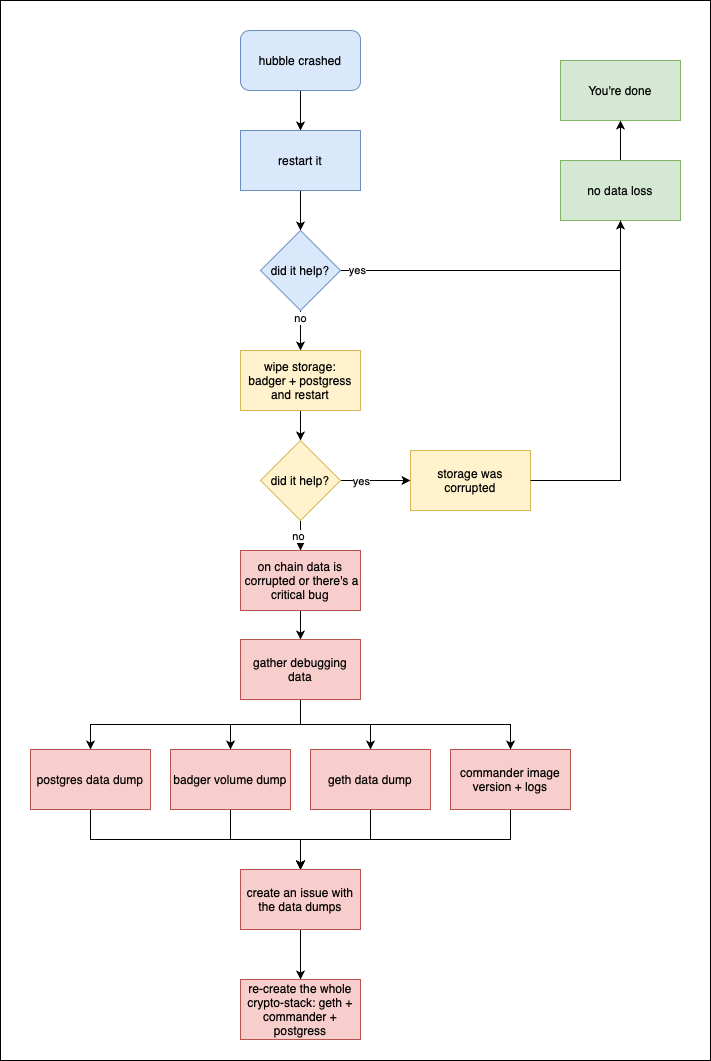

The diagram above was exported from draw.io. Its source (the exported page's mxGraphModel, read from the mxfile embedded in the PNG):
<mxGraphModel dx="946" dy="1160" grid="1" gridSize="10" guides="1" tooltips="1" connect="1" arrows="1" fold="1" page="1" pageScale="1" pageWidth="827" pageHeight="1169" math="0" shadow="0">
  <root>
    <mxCell id="0" />
    <mxCell id="1" parent="0" />
    <mxCell id="H1YG7Jk7aWmBcNBz2M8m-49" value="" style="rounded=0;whiteSpace=wrap;html=1;fontSize=20;" vertex="1" parent="1">
      <mxGeometry x="130" y="130" width="710" height="1060" as="geometry" />
    </mxCell>
    <mxCell id="H1YG7Jk7aWmBcNBz2M8m-5" value="" style="edgeStyle=orthogonalEdgeStyle;rounded=0;orthogonalLoop=1;jettySize=auto;html=1;" edge="1" parent="1" source="H1YG7Jk7aWmBcNBz2M8m-3">
      <mxGeometry relative="1" as="geometry">
        <mxPoint x="430" y="260" as="targetPoint" />
      </mxGeometry>
    </mxCell>
    <mxCell id="H1YG7Jk7aWmBcNBz2M8m-3" value="hubble crashed" style="rounded=1;whiteSpace=wrap;html=1;fillColor=#dae8fc;strokeColor=#6c8ebf;" vertex="1" parent="1">
      <mxGeometry x="370" y="160" width="120" height="60" as="geometry" />
    </mxCell>
    <mxCell id="H1YG7Jk7aWmBcNBz2M8m-8" style="edgeStyle=orthogonalEdgeStyle;rounded=0;orthogonalLoop=1;jettySize=auto;html=1;entryX=0.5;entryY=0;entryDx=0;entryDy=0;" edge="1" parent="1" source="H1YG7Jk7aWmBcNBz2M8m-6" target="H1YG7Jk7aWmBcNBz2M8m-7">
      <mxGeometry relative="1" as="geometry" />
    </mxCell>
    <mxCell id="H1YG7Jk7aWmBcNBz2M8m-6" value="restart it" style="rounded=0;whiteSpace=wrap;html=1;fillColor=#dae8fc;strokeColor=#6c8ebf;" vertex="1" parent="1">
      <mxGeometry x="370" y="260" width="120" height="60" as="geometry" />
    </mxCell>
    <mxCell id="H1YG7Jk7aWmBcNBz2M8m-9" value="yes" style="edgeStyle=orthogonalEdgeStyle;rounded=0;orthogonalLoop=1;jettySize=auto;html=1;exitX=1;exitY=0.5;exitDx=0;exitDy=0;" edge="1" parent="1" source="H1YG7Jk7aWmBcNBz2M8m-7" target="H1YG7Jk7aWmBcNBz2M8m-41">
      <mxGeometry x="-0.8947" relative="1" as="geometry">
        <mxPoint x="670" y="190" as="targetPoint" />
        <mxPoint as="offset" />
      </mxGeometry>
    </mxCell>
    <mxCell id="H1YG7Jk7aWmBcNBz2M8m-12" value="" style="edgeStyle=orthogonalEdgeStyle;rounded=0;orthogonalLoop=1;jettySize=auto;html=1;" edge="1" parent="1" source="H1YG7Jk7aWmBcNBz2M8m-7" target="H1YG7Jk7aWmBcNBz2M8m-11">
      <mxGeometry relative="1" as="geometry" />
    </mxCell>
    <mxCell id="H1YG7Jk7aWmBcNBz2M8m-13" value="no" style="edgeLabel;html=1;align=center;verticalAlign=middle;resizable=0;points=[];" vertex="1" connectable="0" parent="H1YG7Jk7aWmBcNBz2M8m-12">
      <mxGeometry x="-0.6444" y="-1" relative="1" as="geometry">
        <mxPoint as="offset" />
      </mxGeometry>
    </mxCell>
    <mxCell id="H1YG7Jk7aWmBcNBz2M8m-7" value="did it help?" style="rhombus;whiteSpace=wrap;html=1;fillColor=#dae8fc;strokeColor=#6c8ebf;" vertex="1" parent="1">
      <mxGeometry x="390" y="360" width="80" height="80" as="geometry" />
    </mxCell>
    <mxCell id="H1YG7Jk7aWmBcNBz2M8m-10" value="You're done" style="rounded=0;whiteSpace=wrap;html=1;fillColor=#d5e8d4;strokeColor=#82b366;" vertex="1" parent="1">
      <mxGeometry x="690" y="190" width="120" height="60" as="geometry" />
    </mxCell>
    <mxCell id="H1YG7Jk7aWmBcNBz2M8m-15" value="" style="edgeStyle=orthogonalEdgeStyle;rounded=0;orthogonalLoop=1;jettySize=auto;html=1;" edge="1" parent="1" source="H1YG7Jk7aWmBcNBz2M8m-11" target="H1YG7Jk7aWmBcNBz2M8m-14">
      <mxGeometry relative="1" as="geometry" />
    </mxCell>
    <mxCell id="H1YG7Jk7aWmBcNBz2M8m-11" value="wipe storage:&lt;br&gt;badger + postgress&lt;br&gt;and restart" style="whiteSpace=wrap;html=1;fillColor=#fff2cc;strokeColor=#d6b656;" vertex="1" parent="1">
      <mxGeometry x="370" y="480" width="120" height="60" as="geometry" />
    </mxCell>
    <mxCell id="H1YG7Jk7aWmBcNBz2M8m-16" style="edgeStyle=orthogonalEdgeStyle;rounded=0;orthogonalLoop=1;jettySize=auto;html=1;" edge="1" parent="1" source="H1YG7Jk7aWmBcNBz2M8m-14" target="H1YG7Jk7aWmBcNBz2M8m-20">
      <mxGeometry relative="1" as="geometry">
        <mxPoint x="560" y="600" as="targetPoint" />
      </mxGeometry>
    </mxCell>
    <mxCell id="H1YG7Jk7aWmBcNBz2M8m-17" value="yes" style="edgeLabel;html=1;align=center;verticalAlign=middle;resizable=0;points=[];" vertex="1" connectable="0" parent="H1YG7Jk7aWmBcNBz2M8m-16">
      <mxGeometry x="-0.8985" y="-2" relative="1" as="geometry">
        <mxPoint x="16" y="-2" as="offset" />
      </mxGeometry>
    </mxCell>
    <mxCell id="H1YG7Jk7aWmBcNBz2M8m-23" value="" style="edgeStyle=orthogonalEdgeStyle;rounded=0;orthogonalLoop=1;jettySize=auto;html=1;" edge="1" parent="1" source="H1YG7Jk7aWmBcNBz2M8m-14" target="H1YG7Jk7aWmBcNBz2M8m-22">
      <mxGeometry relative="1" as="geometry" />
    </mxCell>
    <mxCell id="H1YG7Jk7aWmBcNBz2M8m-24" value="no" style="edgeLabel;html=1;align=center;verticalAlign=middle;resizable=0;points=[];" vertex="1" connectable="0" parent="H1YG7Jk7aWmBcNBz2M8m-23">
      <mxGeometry y="3" relative="1" as="geometry">
        <mxPoint as="offset" />
      </mxGeometry>
    </mxCell>
    <mxCell id="H1YG7Jk7aWmBcNBz2M8m-14" value="did it help?" style="rhombus;whiteSpace=wrap;html=1;fillColor=#fff2cc;strokeColor=#d6b656;" vertex="1" parent="1">
      <mxGeometry x="390" y="570" width="80" height="80" as="geometry" />
    </mxCell>
    <mxCell id="H1YG7Jk7aWmBcNBz2M8m-20" value="storage was corrupted" style="rounded=0;whiteSpace=wrap;html=1;fillColor=#fff2cc;strokeColor=#d6b656;" vertex="1" parent="1">
      <mxGeometry x="540" y="580" width="120" height="60" as="geometry" />
    </mxCell>
    <mxCell id="H1YG7Jk7aWmBcNBz2M8m-26" value="" style="edgeStyle=orthogonalEdgeStyle;rounded=0;orthogonalLoop=1;jettySize=auto;html=1;" edge="1" parent="1" source="H1YG7Jk7aWmBcNBz2M8m-22" target="H1YG7Jk7aWmBcNBz2M8m-25">
      <mxGeometry relative="1" as="geometry" />
    </mxCell>
    <mxCell id="H1YG7Jk7aWmBcNBz2M8m-22" value="on chain data is &amp;nbsp;corrupted or there's a critical bug" style="whiteSpace=wrap;html=1;fillColor=#f8cecc;strokeColor=#b85450;" vertex="1" parent="1">
      <mxGeometry x="370" y="680" width="120" height="60" as="geometry" />
    </mxCell>
    <mxCell id="H1YG7Jk7aWmBcNBz2M8m-28" style="edgeStyle=orthogonalEdgeStyle;rounded=0;orthogonalLoop=1;jettySize=auto;html=1;exitX=0.5;exitY=1;exitDx=0;exitDy=0;entryX=0.5;entryY=0;entryDx=0;entryDy=0;" edge="1" parent="1" source="H1YG7Jk7aWmBcNBz2M8m-25" target="H1YG7Jk7aWmBcNBz2M8m-29">
      <mxGeometry relative="1" as="geometry">
        <mxPoint x="430" y="879" as="targetPoint" />
      </mxGeometry>
    </mxCell>
    <mxCell id="H1YG7Jk7aWmBcNBz2M8m-31" style="edgeStyle=orthogonalEdgeStyle;rounded=0;orthogonalLoop=1;jettySize=auto;html=1;exitX=0.5;exitY=1;exitDx=0;exitDy=0;" edge="1" parent="1" source="H1YG7Jk7aWmBcNBz2M8m-25" target="H1YG7Jk7aWmBcNBz2M8m-30">
      <mxGeometry relative="1" as="geometry" />
    </mxCell>
    <mxCell id="H1YG7Jk7aWmBcNBz2M8m-33" style="edgeStyle=orthogonalEdgeStyle;rounded=0;orthogonalLoop=1;jettySize=auto;html=1;exitX=0.5;exitY=1;exitDx=0;exitDy=0;entryX=0.5;entryY=0;entryDx=0;entryDy=0;" edge="1" parent="1" source="H1YG7Jk7aWmBcNBz2M8m-25" target="H1YG7Jk7aWmBcNBz2M8m-32">
      <mxGeometry relative="1" as="geometry" />
    </mxCell>
    <mxCell id="H1YG7Jk7aWmBcNBz2M8m-35" style="edgeStyle=orthogonalEdgeStyle;rounded=0;orthogonalLoop=1;jettySize=auto;html=1;exitX=0.5;exitY=1;exitDx=0;exitDy=0;entryX=0.5;entryY=0;entryDx=0;entryDy=0;" edge="1" parent="1" source="H1YG7Jk7aWmBcNBz2M8m-25" target="H1YG7Jk7aWmBcNBz2M8m-34">
      <mxGeometry relative="1" as="geometry" />
    </mxCell>
    <mxCell id="H1YG7Jk7aWmBcNBz2M8m-25" value="gather debugging data" style="whiteSpace=wrap;html=1;fillColor=#f8cecc;strokeColor=#b85450;" vertex="1" parent="1">
      <mxGeometry x="370" y="769" width="120" height="60" as="geometry" />
    </mxCell>
    <mxCell id="H1YG7Jk7aWmBcNBz2M8m-37" style="edgeStyle=orthogonalEdgeStyle;rounded=0;orthogonalLoop=1;jettySize=auto;html=1;exitX=0.5;exitY=1;exitDx=0;exitDy=0;entryX=0.5;entryY=0;entryDx=0;entryDy=0;" edge="1" parent="1" source="H1YG7Jk7aWmBcNBz2M8m-29" target="H1YG7Jk7aWmBcNBz2M8m-36">
      <mxGeometry relative="1" as="geometry" />
    </mxCell>
    <mxCell id="H1YG7Jk7aWmBcNBz2M8m-29" value="postgres data dump" style="whiteSpace=wrap;html=1;fillColor=#f8cecc;strokeColor=#b85450;" vertex="1" parent="1">
      <mxGeometry x="160" y="879" width="120" height="60" as="geometry" />
    </mxCell>
    <mxCell id="H1YG7Jk7aWmBcNBz2M8m-38" style="edgeStyle=orthogonalEdgeStyle;rounded=0;orthogonalLoop=1;jettySize=auto;html=1;exitX=0.5;exitY=1;exitDx=0;exitDy=0;" edge="1" parent="1" source="H1YG7Jk7aWmBcNBz2M8m-30">
      <mxGeometry relative="1" as="geometry">
        <mxPoint x="430" y="999" as="targetPoint" />
      </mxGeometry>
    </mxCell>
    <mxCell id="H1YG7Jk7aWmBcNBz2M8m-30" value="badger volume dump" style="whiteSpace=wrap;html=1;fillColor=#f8cecc;strokeColor=#b85450;" vertex="1" parent="1">
      <mxGeometry x="300" y="879" width="120" height="60" as="geometry" />
    </mxCell>
    <mxCell id="H1YG7Jk7aWmBcNBz2M8m-39" style="edgeStyle=orthogonalEdgeStyle;rounded=0;orthogonalLoop=1;jettySize=auto;html=1;exitX=0.5;exitY=1;exitDx=0;exitDy=0;" edge="1" parent="1" source="H1YG7Jk7aWmBcNBz2M8m-32">
      <mxGeometry relative="1" as="geometry">
        <mxPoint x="430" y="999" as="targetPoint" />
      </mxGeometry>
    </mxCell>
    <mxCell id="H1YG7Jk7aWmBcNBz2M8m-32" value="geth data dump" style="whiteSpace=wrap;html=1;fillColor=#f8cecc;strokeColor=#b85450;" vertex="1" parent="1">
      <mxGeometry x="440" y="879" width="120" height="60" as="geometry" />
    </mxCell>
    <mxCell id="H1YG7Jk7aWmBcNBz2M8m-40" style="edgeStyle=orthogonalEdgeStyle;rounded=0;orthogonalLoop=1;jettySize=auto;html=1;exitX=0.5;exitY=1;exitDx=0;exitDy=0;" edge="1" parent="1" source="H1YG7Jk7aWmBcNBz2M8m-34">
      <mxGeometry relative="1" as="geometry">
        <mxPoint x="430" y="999" as="targetPoint" />
      </mxGeometry>
    </mxCell>
    <mxCell id="H1YG7Jk7aWmBcNBz2M8m-34" value="commander image version + logs" style="whiteSpace=wrap;html=1;fillColor=#f8cecc;strokeColor=#b85450;" vertex="1" parent="1">
      <mxGeometry x="580" y="879" width="120" height="60" as="geometry" />
    </mxCell>
    <mxCell id="H1YG7Jk7aWmBcNBz2M8m-45" style="edgeStyle=orthogonalEdgeStyle;rounded=0;orthogonalLoop=1;jettySize=auto;html=1;exitX=0.5;exitY=1;exitDx=0;exitDy=0;entryX=0.5;entryY=0;entryDx=0;entryDy=0;" edge="1" parent="1" source="H1YG7Jk7aWmBcNBz2M8m-36" target="H1YG7Jk7aWmBcNBz2M8m-44">
      <mxGeometry relative="1" as="geometry" />
    </mxCell>
    <mxCell id="H1YG7Jk7aWmBcNBz2M8m-36" value="create an issue with the data dumps" style="whiteSpace=wrap;html=1;fillColor=#f8cecc;strokeColor=#b85450;" vertex="1" parent="1">
      <mxGeometry x="370" y="999" width="120" height="60" as="geometry" />
    </mxCell>
    <mxCell id="H1YG7Jk7aWmBcNBz2M8m-43" style="edgeStyle=orthogonalEdgeStyle;rounded=0;orthogonalLoop=1;jettySize=auto;html=1;exitX=0.5;exitY=0;exitDx=0;exitDy=0;entryX=0.5;entryY=1;entryDx=0;entryDy=0;" edge="1" parent="1" source="H1YG7Jk7aWmBcNBz2M8m-41" target="H1YG7Jk7aWmBcNBz2M8m-10">
      <mxGeometry relative="1" as="geometry" />
    </mxCell>
    <mxCell id="H1YG7Jk7aWmBcNBz2M8m-41" value="no data loss" style="rounded=0;whiteSpace=wrap;html=1;fillColor=#d5e8d4;strokeColor=#82b366;" vertex="1" parent="1">
      <mxGeometry x="690" y="290" width="120" height="60" as="geometry" />
    </mxCell>
    <mxCell id="H1YG7Jk7aWmBcNBz2M8m-42" value="" style="edgeStyle=orthogonalEdgeStyle;rounded=0;orthogonalLoop=1;jettySize=auto;html=1;exitX=1;exitY=0.5;exitDx=0;exitDy=0;endArrow=none;" edge="1" parent="1" source="H1YG7Jk7aWmBcNBz2M8m-20" target="H1YG7Jk7aWmBcNBz2M8m-41">
      <mxGeometry relative="1" as="geometry">
        <mxPoint x="660" y="600" as="sourcePoint" />
        <mxPoint x="750" y="180" as="targetPoint" />
      </mxGeometry>
    </mxCell>
    <mxCell id="H1YG7Jk7aWmBcNBz2M8m-44" value="re-create the whole crypto-stack: geth + commander + postgress" style="whiteSpace=wrap;html=1;fillColor=#f8cecc;strokeColor=#b85450;" vertex="1" parent="1">
      <mxGeometry x="370" y="1109" width="120" height="60" as="geometry" />
    </mxCell>
  </root>
</mxGraphModel>